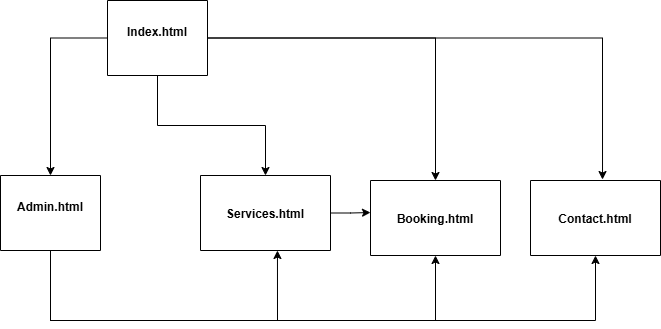

The diagram above was exported from draw.io. Its source (the exported page's mxGraphModel, read from the mxfile embedded in the PNG):
<mxGraphModel dx="1412" dy="824" grid="1" gridSize="10" guides="1" tooltips="1" connect="1" arrows="1" fold="1" page="1" pageScale="1" pageWidth="850" pageHeight="1100" math="0" shadow="0">
  <root>
    <mxCell id="0" />
    <mxCell id="1" parent="0" />
    <mxCell id="VHBWaUamcK2x6Ap7x_19-9" style="edgeStyle=orthogonalEdgeStyle;rounded=0;orthogonalLoop=1;jettySize=auto;html=1;entryX=0.5;entryY=0;entryDx=0;entryDy=0;" edge="1" parent="1" source="2" target="VHBWaUamcK2x6Ap7x_19-8">
      <mxGeometry relative="1" as="geometry">
        <mxPoint x="270" y="57.5" as="targetPoint" />
      </mxGeometry>
    </mxCell>
    <mxCell id="VHBWaUamcK2x6Ap7x_19-12" style="edgeStyle=orthogonalEdgeStyle;rounded=0;orthogonalLoop=1;jettySize=auto;html=1;entryX=0.5;entryY=0;entryDx=0;entryDy=0;" edge="1" parent="1" source="2" target="5">
      <mxGeometry relative="1" as="geometry" />
    </mxCell>
    <mxCell id="VHBWaUamcK2x6Ap7x_19-13" style="edgeStyle=orthogonalEdgeStyle;rounded=0;orthogonalLoop=1;jettySize=auto;html=1;" edge="1" parent="1" source="2" target="3">
      <mxGeometry relative="1" as="geometry">
        <mxPoint x="80" y="100" as="targetPoint" />
      </mxGeometry>
    </mxCell>
    <mxCell id="VHBWaUamcK2x6Ap7x_19-15" style="edgeStyle=orthogonalEdgeStyle;rounded=0;orthogonalLoop=1;jettySize=auto;html=1;entryX=0.554;entryY=-0.013;entryDx=0;entryDy=0;entryPerimeter=0;" edge="1" parent="1" source="2" target="VHBWaUamcK2x6Ap7x_19-14">
      <mxGeometry relative="1" as="geometry" />
    </mxCell>
    <mxCell id="2" value="Index.html&#10;" style="shape=table;startSize=75;container=1;collapsible=0;childLayout=tableLayout;fixedRows=1;rowLines=1;fontStyle=1;align=center;resizeLast=1;" parent="1" vertex="1">
      <mxGeometry x="127" y="20" width="100" height="75" as="geometry" />
    </mxCell>
    <mxCell id="VHBWaUamcK2x6Ap7x_19-16" style="edgeStyle=orthogonalEdgeStyle;rounded=0;orthogonalLoop=1;jettySize=auto;html=1;entryX=0.5;entryY=1;entryDx=0;entryDy=0;" edge="1" parent="1" source="3" target="VHBWaUamcK2x6Ap7x_19-8">
      <mxGeometry relative="1" as="geometry">
        <Array as="points">
          <mxPoint x="70" y="340" />
          <mxPoint x="455" y="340" />
        </Array>
      </mxGeometry>
    </mxCell>
    <mxCell id="VHBWaUamcK2x6Ap7x_19-18" style="edgeStyle=orthogonalEdgeStyle;rounded=0;orthogonalLoop=1;jettySize=auto;html=1;entryX=0.5;entryY=1;entryDx=0;entryDy=0;" edge="1" parent="1" source="3" target="VHBWaUamcK2x6Ap7x_19-14">
      <mxGeometry relative="1" as="geometry">
        <Array as="points">
          <mxPoint x="70" y="340" />
          <mxPoint x="615" y="340" />
        </Array>
      </mxGeometry>
    </mxCell>
    <mxCell id="3" value="Admin.html&#10;" style="shape=table;startSize=75;container=1;collapsible=0;childLayout=tableLayout;fixedRows=1;rowLines=1;fontStyle=1;align=center;resizeLast=1;" parent="1" vertex="1">
      <mxGeometry x="20" y="195" width="100" height="75" as="geometry" />
    </mxCell>
    <mxCell id="5" value="Services.html" style="shape=table;startSize=75;container=1;collapsible=0;childLayout=tableLayout;fixedRows=1;rowLines=1;fontStyle=1;align=center;resizeLast=1;" parent="1" vertex="1">
      <mxGeometry x="220" y="195" width="130" height="75" as="geometry" />
    </mxCell>
    <mxCell id="VHBWaUamcK2x6Ap7x_19-8" value="Booking.html" style="shape=table;startSize=75;container=1;collapsible=0;childLayout=tableLayout;fixedRows=1;rowLines=1;fontStyle=1;align=center;resizeLast=1;" vertex="1" parent="1">
      <mxGeometry x="390" y="200" width="130" height="75" as="geometry" />
    </mxCell>
    <mxCell id="VHBWaUamcK2x6Ap7x_19-11" style="edgeStyle=orthogonalEdgeStyle;rounded=0;orthogonalLoop=1;jettySize=auto;html=1;entryX=0;entryY=0.427;entryDx=0;entryDy=0;entryPerimeter=0;" edge="1" parent="1" source="5" target="VHBWaUamcK2x6Ap7x_19-8">
      <mxGeometry relative="1" as="geometry" />
    </mxCell>
    <mxCell id="VHBWaUamcK2x6Ap7x_19-14" value="Contact.html" style="shape=table;startSize=75;container=1;collapsible=0;childLayout=tableLayout;fixedRows=1;rowLines=1;fontStyle=1;align=center;resizeLast=1;" vertex="1" parent="1">
      <mxGeometry x="550" y="200" width="130" height="75" as="geometry" />
    </mxCell>
    <mxCell id="VHBWaUamcK2x6Ap7x_19-17" style="edgeStyle=orthogonalEdgeStyle;rounded=0;orthogonalLoop=1;jettySize=auto;html=1;entryX=0.592;entryY=1;entryDx=0;entryDy=0;entryPerimeter=0;" edge="1" parent="1" source="3" target="5">
      <mxGeometry relative="1" as="geometry">
        <Array as="points">
          <mxPoint x="70" y="340" />
          <mxPoint x="297" y="340" />
        </Array>
      </mxGeometry>
    </mxCell>
  </root>
</mxGraphModel>